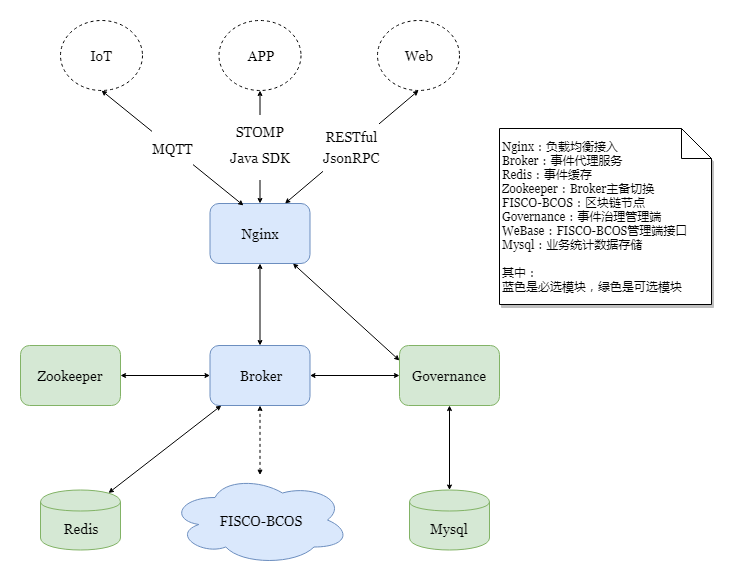

The diagram above was exported from draw.io. Its source (the exported page's mxGraphModel, read from the mxfile embedded in the PNG):
<mxGraphModel dx="1422" dy="713" grid="1" gridSize="10" guides="1" tooltips="1" connect="1" arrows="1" fold="1" page="1" pageScale="1" pageWidth="827" pageHeight="1169" math="0" shadow="0">
  <root>
    <mxCell id="0" />
    <mxCell id="1" parent="0" />
    <mxCell id="g3v-Qn1KpxG75ndls2KN-1" value="Nginx" style="rounded=1;whiteSpace=wrap;html=1;shadow=0;fontSize=14;fillColor=#dae8fc;strokeColor=#6c8ebf;fontFamily=Georgia;" parent="1" vertex="1">
      <mxGeometry x="268.5" y="275" width="100" height="60" as="geometry" />
    </mxCell>
    <mxCell id="g3v-Qn1KpxG75ndls2KN-2" value="&lt;span style=&quot;font-size: 14px&quot;&gt;Broker&lt;/span&gt;" style="rounded=1;whiteSpace=wrap;html=1;shadow=0;fontSize=14;fillColor=#dae8fc;strokeColor=#6c8ebf;fontFamily=Georgia;" parent="1" vertex="1">
      <mxGeometry x="268.5" y="417" width="100" height="60" as="geometry" />
    </mxCell>
    <mxCell id="g3v-Qn1KpxG75ndls2KN-3" value="&lt;span style=&quot;font-size: 14px&quot;&gt;Governance&lt;/span&gt;" style="rounded=1;whiteSpace=wrap;html=1;shadow=0;fontSize=14;fontFamily=Georgia;fillColor=#d5e8d4;strokeColor=#82b366;" parent="1" vertex="1">
      <mxGeometry x="458" y="417" width="100" height="60" as="geometry" />
    </mxCell>
    <mxCell id="g3v-Qn1KpxG75ndls2KN-5" value="" style="endArrow=classic;startArrow=classic;html=1;fontSize=14;fontFamily=Georgia;strokeWidth=1;endFill=1;startFill=1;endSize=3;startSize=3;" parent="1" source="g3v-Qn1KpxG75ndls2KN-1" target="g3v-Qn1KpxG75ndls2KN-2" edge="1">
      <mxGeometry width="50" height="50" relative="1" as="geometry">
        <mxPoint x="403.5" y="476" as="sourcePoint" />
        <mxPoint x="163.5" y="553" as="targetPoint" />
      </mxGeometry>
    </mxCell>
    <mxCell id="g3v-Qn1KpxG75ndls2KN-6" value="" style="endArrow=classic;startArrow=classic;html=1;fontSize=14;fontFamily=Georgia;strokeWidth=1;endFill=1;startFill=1;endSize=3;startSize=3;entryX=0;entryY=0.25;entryDx=0;entryDy=0;" parent="1" source="g3v-Qn1KpxG75ndls2KN-1" target="g3v-Qn1KpxG75ndls2KN-3" edge="1">
      <mxGeometry width="50" height="50" relative="1" as="geometry">
        <mxPoint x="344" y="330" as="sourcePoint" />
        <mxPoint x="173.5" y="383" as="targetPoint" />
      </mxGeometry>
    </mxCell>
    <mxCell id="g3v-Qn1KpxG75ndls2KN-8" value="" style="endArrow=classic;startArrow=classic;html=1;fontSize=14;fontFamily=Georgia;strokeWidth=1;endFill=1;startFill=1;endSize=3;startSize=3;exitX=0.85;exitY=0.05;exitDx=0;exitDy=0;exitPerimeter=0;" parent="1" source="g3v-Qn1KpxG75ndls2KN-20" target="g3v-Qn1KpxG75ndls2KN-2" edge="1">
      <mxGeometry width="50" height="50" relative="1" as="geometry">
        <mxPoint x="517.5" y="576" as="sourcePoint" />
        <mxPoint x="270" y="460" as="targetPoint" />
      </mxGeometry>
    </mxCell>
    <mxCell id="g3v-Qn1KpxG75ndls2KN-9" value="" style="endArrow=classic;startArrow=classic;html=1;fontSize=14;fontFamily=Georgia;strokeWidth=1;endFill=1;startFill=1;endSize=3;startSize=3;entryX=0.5;entryY=1;entryDx=0;entryDy=0;" parent="1" source="g3v-Qn1KpxG75ndls2KN-21" target="g3v-Qn1KpxG75ndls2KN-3" edge="1">
      <mxGeometry width="50" height="50" relative="1" as="geometry">
        <mxPoint x="523.5" y="710" as="sourcePoint" />
        <mxPoint x="508" y="477" as="targetPoint" />
      </mxGeometry>
    </mxCell>
    <mxCell id="g3v-Qn1KpxG75ndls2KN-11" value="" style="endArrow=classic;startArrow=classic;html=1;fontSize=14;dashed=1;fontFamily=Georgia;strokeWidth=1;endFill=1;startFill=1;endSize=3;startSize=3;" parent="1" source="g3v-Qn1KpxG75ndls2KN-12" target="g3v-Qn1KpxG75ndls2KN-2" edge="1">
      <mxGeometry width="50" height="50" relative="1" as="geometry">
        <mxPoint x="345" y="299" as="sourcePoint" />
        <mxPoint x="402" y="430" as="targetPoint" />
      </mxGeometry>
    </mxCell>
    <mxCell id="g3v-Qn1KpxG75ndls2KN-12" value="FISCO-BCOS" style="ellipse;shape=cloud;whiteSpace=wrap;html=1;rounded=0;shadow=0;glass=0;comic=0;fontSize=14;fillColor=#dae8fc;strokeColor=#6c8ebf;fontFamily=Georgia;" parent="1" vertex="1">
      <mxGeometry x="228.5" y="546.5" width="180" height="90" as="geometry" />
    </mxCell>
    <mxCell id="g3v-Qn1KpxG75ndls2KN-13" value="&lt;p style=&quot;line-height: 50% ; font-size: 14px&quot;&gt;STOMP&lt;br&gt;&lt;/p&gt;&lt;p style=&quot;font-size: 14px&quot;&gt;Java SDK&lt;/p&gt;&lt;p style=&quot;font-size: 14px&quot;&gt;&lt;/p&gt;&lt;p style=&quot;font-size: 14px&quot;&gt;&lt;/p&gt;&lt;p style=&quot;font-size: 14px&quot;&gt;&lt;/p&gt;" style="endArrow=classic;startArrow=classic;html=1;fontSize=14;fontFamily=Georgia;strokeWidth=1;endFill=1;startFill=1;endSize=3;startSize=3;exitX=0.5;exitY=0;exitDx=0;exitDy=0;" parent="1" source="g3v-Qn1KpxG75ndls2KN-1" target="g3v-Qn1KpxG75ndls2KN-24" edge="1">
      <mxGeometry width="50" height="50" relative="1" as="geometry">
        <mxPoint x="-124.5" y="644" as="sourcePoint" />
        <mxPoint x="75.5" y="823" as="targetPoint" />
      </mxGeometry>
    </mxCell>
    <mxCell id="g3v-Qn1KpxG75ndls2KN-14" value="&lt;div style=&quot;text-align: left ; font-size: 12px&quot;&gt;&lt;span style=&quot;font-size: 12px&quot;&gt;Nginx：负载均衡接入&lt;/span&gt;&lt;/div&gt;&lt;div style=&quot;text-align: left ; font-size: 12px&quot;&gt;&lt;div style=&quot;font-size: 12px&quot;&gt;&lt;div style=&quot;font-size: 12px&quot;&gt;&lt;div style=&quot;font-size: 12px&quot;&gt;Broker：事件代理服务&lt;/div&gt;&lt;/div&gt;&lt;div style=&quot;font-size: 12px&quot;&gt;Redis：事件缓存&lt;br style=&quot;font-size: 12px&quot;&gt;&lt;/div&gt;&lt;div style=&quot;font-size: 12px&quot;&gt;Zookeeper：Broker主备切换&lt;br&gt;&lt;/div&gt;&lt;div style=&quot;font-size: 12px&quot;&gt;FISCO-BCOS：区块链节点&lt;br style=&quot;font-size: 12px&quot;&gt;&lt;/div&gt;&lt;div style=&quot;font-size: 12px&quot;&gt;&lt;span style=&quot;font-size: 12px&quot;&gt;Governance：事件治理管理端&lt;/span&gt;&lt;/div&gt;&lt;div style=&quot;font-size: 12px&quot;&gt;&lt;span style=&quot;font-size: 12px&quot;&gt;WeBase：FISCO-BCO&lt;/span&gt;&lt;span&gt;S&lt;/span&gt;&lt;span&gt;管理端接口&lt;/span&gt;&lt;/div&gt;&lt;/div&gt;&lt;/div&gt;&lt;div style=&quot;text-align: left ; font-size: 12px&quot;&gt;&lt;span style=&quot;font-size: 12px&quot;&gt;Mysql：业务统计数据存储&lt;/span&gt;&lt;/div&gt;&lt;div style=&quot;text-align: left ; font-size: 12px&quot;&gt;&lt;br&gt;&lt;/div&gt;&lt;div style=&quot;text-align: left ; font-size: 12px&quot;&gt;其中：&lt;/div&gt;&lt;div style=&quot;text-align: left ; font-size: 12px&quot;&gt;&lt;span style=&quot;font-size: 12px&quot;&gt;蓝色是必选模块，绿色是可选模块&lt;/span&gt;&lt;/div&gt;" style="shape=note;whiteSpace=wrap;html=1;backgroundOutline=1;rounded=0;shadow=1;glass=0;comic=0;fontSize=12;align=left;fontFamily=Georgia;" parent="1" vertex="1">
      <mxGeometry x="558" y="200" width="212" height="176" as="geometry" />
    </mxCell>
    <mxCell id="g3v-Qn1KpxG75ndls2KN-15" value="" style="endArrow=classic;startArrow=classic;html=1;fontSize=14;fontFamily=Georgia;strokeWidth=1;endFill=1;startFill=1;endSize=3;startSize=3;" parent="1" source="g3v-Qn1KpxG75ndls2KN-2" target="g3v-Qn1KpxG75ndls2KN-3" edge="1">
      <mxGeometry width="50" height="50" relative="1" as="geometry">
        <mxPoint x="501.5" y="691" as="sourcePoint" />
        <mxPoint x="349.5" y="609" as="targetPoint" />
      </mxGeometry>
    </mxCell>
    <mxCell id="g3v-Qn1KpxG75ndls2KN-17" value="&lt;p style=&quot;line-height: 120%; font-size: 14px;&quot;&gt;&lt;font style=&quot;font-size: 14px;&quot;&gt;MQTT&lt;/font&gt;&lt;/p&gt;" style="endArrow=classic;startArrow=classic;html=1;fontSize=14;fontFamily=Georgia;strokeWidth=1;endFill=1;startFill=1;endSize=3;startSize=3;exitX=0.335;exitY=0.033;exitDx=0;exitDy=0;exitPerimeter=0;entryX=0.5;entryY=1;entryDx=0;entryDy=0;" parent="1" source="g3v-Qn1KpxG75ndls2KN-1" target="g3v-Qn1KpxG75ndls2KN-23" edge="1">
      <mxGeometry width="50" height="50" relative="1" as="geometry">
        <mxPoint x="470" y="275" as="sourcePoint" />
        <mxPoint x="438" y="508" as="targetPoint" />
      </mxGeometry>
    </mxCell>
    <mxCell id="g3v-Qn1KpxG75ndls2KN-18" value="Zookeeper" style="rounded=1;whiteSpace=wrap;html=1;shadow=0;fontSize=14;fontFamily=Georgia;fillColor=#d5e8d4;strokeColor=#82b366;" parent="1" vertex="1">
      <mxGeometry x="79" y="417" width="100" height="60" as="geometry" />
    </mxCell>
    <mxCell id="g3v-Qn1KpxG75ndls2KN-19" value="" style="endArrow=classic;startArrow=classic;html=1;fontSize=14;fontFamily=Georgia;strokeWidth=1;endFill=1;startFill=1;endSize=3;startSize=3;" parent="1" source="g3v-Qn1KpxG75ndls2KN-18" target="g3v-Qn1KpxG75ndls2KN-2" edge="1">
      <mxGeometry width="50" height="50" relative="1" as="geometry">
        <mxPoint x="527.5" y="588" as="sourcePoint" />
        <mxPoint x="434.5" y="521" as="targetPoint" />
      </mxGeometry>
    </mxCell>
    <mxCell id="g3v-Qn1KpxG75ndls2KN-20" value="Redis" style="shape=cylinder;whiteSpace=wrap;html=1;boundedLbl=1;backgroundOutline=1;shadow=0;fontSize=14;fontFamily=Georgia;fillColor=#d5e8d4;strokeColor=#82b366;" parent="1" vertex="1">
      <mxGeometry x="99" y="561.5" width="80" height="60" as="geometry" />
    </mxCell>
    <mxCell id="g3v-Qn1KpxG75ndls2KN-21" value="Mysql" style="shape=cylinder;whiteSpace=wrap;html=1;boundedLbl=1;backgroundOutline=1;shadow=0;fontSize=14;fontFamily=Georgia;fillColor=#d5e8d4;strokeColor=#82b366;" parent="1" vertex="1">
      <mxGeometry x="468" y="561.5" width="80" height="60" as="geometry" />
    </mxCell>
    <mxCell id="g3v-Qn1KpxG75ndls2KN-23" value="IoT" style="ellipse;whiteSpace=wrap;html=1;fontFamily=Georgia;fontSize=14;dashed=1;" parent="1" vertex="1">
      <mxGeometry x="119" y="92" width="82" height="70" as="geometry" />
    </mxCell>
    <mxCell id="g3v-Qn1KpxG75ndls2KN-24" value="APP" style="ellipse;whiteSpace=wrap;html=1;fontFamily=Georgia;fontSize=14;dashed=1;" parent="1" vertex="1">
      <mxGeometry x="277.5" y="92" width="82" height="70" as="geometry" />
    </mxCell>
    <mxCell id="4kNHj7DyNJmkX1iGz5Vq-1" value="Web" style="ellipse;whiteSpace=wrap;html=1;fontFamily=Georgia;fontSize=14;dashed=1;" parent="1" vertex="1">
      <mxGeometry x="436" y="92" width="82" height="70" as="geometry" />
    </mxCell>
    <mxCell id="4kNHj7DyNJmkX1iGz5Vq-2" value="&lt;p style=&quot;line-height: 50% ; font-size: 14px&quot;&gt;&lt;font style=&quot;font-size: 14px&quot;&gt;RESTful&lt;/font&gt;&lt;/p&gt;&lt;p style=&quot;line-height: 50% ; font-size: 14px&quot;&gt;JsonRPC&lt;/p&gt;&lt;p style=&quot;font-size: 14px&quot;&gt;&lt;/p&gt;&lt;p style=&quot;font-size: 14px&quot;&gt;&lt;/p&gt;&lt;p style=&quot;font-size: 14px&quot;&gt;&lt;/p&gt;" style="endArrow=classic;startArrow=classic;html=1;fontSize=14;fontFamily=Georgia;strokeWidth=1;endFill=1;startFill=1;endSize=3;startSize=3;exitX=0.75;exitY=0;exitDx=0;exitDy=0;entryX=0.5;entryY=1;entryDx=0;entryDy=0;" parent="1" source="g3v-Qn1KpxG75ndls2KN-1" target="4kNHj7DyNJmkX1iGz5Vq-1" edge="1">
      <mxGeometry width="50" height="50" relative="1" as="geometry">
        <mxPoint x="329" y="285" as="sourcePoint" />
        <mxPoint x="328.5" y="160" as="targetPoint" />
      </mxGeometry>
    </mxCell>
  </root>
</mxGraphModel>